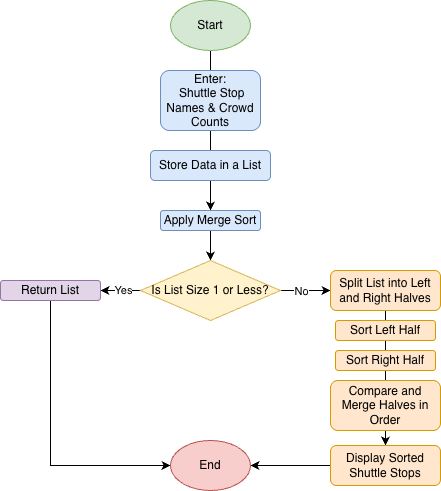

The diagram above was exported from draw.io. Its source (the exported page's mxGraphModel, read from the mxfile embedded in the PNG):
<mxGraphModel dx="600" dy="844" grid="1" gridSize="10" guides="1" tooltips="1" connect="1" arrows="1" fold="1" page="1" pageScale="1" pageWidth="850" pageHeight="1100" math="0" shadow="0">
  <root>
    <mxCell id="0" />
    <mxCell id="1" parent="0" />
    <mxCell id="HaaqzxpA4kf8XXShaIsx-22" edge="1" parent="1" source="HaaqzxpA4kf8XXShaIsx-1" style="edgeStyle=orthogonalEdgeStyle;rounded=0;orthogonalLoop=1;jettySize=auto;html=1;exitX=0.5;exitY=1;exitDx=0;exitDy=0;entryX=0.5;entryY=0;entryDx=0;entryDy=0;" target="HaaqzxpA4kf8XXShaIsx-3">
      <mxGeometry relative="1" as="geometry" />
    </mxCell>
    <mxCell id="HaaqzxpA4kf8XXShaIsx-1" parent="1" style="ellipse;whiteSpace=wrap;html=1;fillColor=#d5e8d4;strokeColor=#82b366;" value="Start" vertex="1">
      <mxGeometry height="50" width="80" x="400" y="10" as="geometry" />
    </mxCell>
    <mxCell id="HaaqzxpA4kf8XXShaIsx-9" edge="1" parent="1" source="HaaqzxpA4kf8XXShaIsx-2" style="edgeStyle=orthogonalEdgeStyle;rounded=0;orthogonalLoop=1;jettySize=auto;html=1;exitX=0.5;exitY=1;exitDx=0;exitDy=0;" target="HaaqzxpA4kf8XXShaIsx-3">
      <mxGeometry relative="1" as="geometry" />
    </mxCell>
    <mxCell id="HaaqzxpA4kf8XXShaIsx-2" parent="1" style="rounded=1;whiteSpace=wrap;html=1;fillColor=#dae8fc;strokeColor=#6c8ebf;" value="Enter:&lt;div&gt;&amp;nbsp;Shuttle Stop Names &amp;amp; Crowd Counts&lt;/div&gt;" vertex="1">
      <mxGeometry height="60" width="100" x="390" y="80" as="geometry" />
    </mxCell>
    <mxCell id="HaaqzxpA4kf8XXShaIsx-7" edge="1" parent="1" source="HaaqzxpA4kf8XXShaIsx-3" style="edgeStyle=orthogonalEdgeStyle;rounded=0;orthogonalLoop=1;jettySize=auto;html=1;exitX=0;exitY=0.5;exitDx=0;exitDy=0;entryX=1;entryY=0.5;entryDx=0;entryDy=0;" target="HaaqzxpA4kf8XXShaIsx-6">
      <mxGeometry relative="1" as="geometry" />
    </mxCell>
    <mxCell id="HaaqzxpA4kf8XXShaIsx-10" connectable="0" parent="HaaqzxpA4kf8XXShaIsx-7" style="edgeLabel;html=1;align=center;verticalAlign=middle;resizable=0;points=[];" value="Yes" vertex="1">
      <mxGeometry relative="1" x="-0.1132" y="-1" as="geometry">
        <mxPoint as="offset" />
      </mxGeometry>
    </mxCell>
    <mxCell id="HaaqzxpA4kf8XXShaIsx-17" edge="1" parent="1" source="HaaqzxpA4kf8XXShaIsx-3" style="edgeStyle=orthogonalEdgeStyle;rounded=0;orthogonalLoop=1;jettySize=auto;html=1;exitX=1;exitY=0.5;exitDx=0;exitDy=0;entryX=0;entryY=0.5;entryDx=0;entryDy=0;" target="HaaqzxpA4kf8XXShaIsx-11">
      <mxGeometry relative="1" as="geometry" />
    </mxCell>
    <mxCell id="HaaqzxpA4kf8XXShaIsx-18" connectable="0" parent="HaaqzxpA4kf8XXShaIsx-17" style="edgeLabel;html=1;align=center;verticalAlign=middle;resizable=0;points=[];" value="No" vertex="1">
      <mxGeometry relative="1" x="-0.2989" as="geometry">
        <mxPoint x="3" as="offset" />
      </mxGeometry>
    </mxCell>
    <mxCell id="HaaqzxpA4kf8XXShaIsx-3" parent="1" style="rhombus;whiteSpace=wrap;html=1;fillColor=#fff2cc;strokeColor=#d6b656;" value="Is List Size 1 or Less?" vertex="1">
      <mxGeometry height="60" width="140" x="370" y="270" as="geometry" />
    </mxCell>
    <mxCell id="HaaqzxpA4kf8XXShaIsx-23" edge="1" parent="1" source="HaaqzxpA4kf8XXShaIsx-4" style="edgeStyle=orthogonalEdgeStyle;rounded=0;orthogonalLoop=1;jettySize=auto;html=1;" target="HaaqzxpA4kf8XXShaIsx-5" value="">
      <mxGeometry relative="1" as="geometry" />
    </mxCell>
    <mxCell id="HaaqzxpA4kf8XXShaIsx-4" parent="1" style="rounded=1;whiteSpace=wrap;html=1;fillColor=#dae8fc;strokeColor=#6c8ebf;" value="Store Data in a List" vertex="1">
      <mxGeometry height="30" width="120" x="380" y="160" as="geometry" />
    </mxCell>
    <mxCell id="HaaqzxpA4kf8XXShaIsx-5" parent="1" style="rounded=1;whiteSpace=wrap;html=1;fillColor=#dae8fc;strokeColor=#6c8ebf;" value="Apply Merge Sort" vertex="1">
      <mxGeometry height="20" width="100" x="390" y="220" as="geometry" />
    </mxCell>
    <mxCell id="HaaqzxpA4kf8XXShaIsx-20" edge="1" parent="1" source="HaaqzxpA4kf8XXShaIsx-6" style="edgeStyle=orthogonalEdgeStyle;rounded=0;orthogonalLoop=1;jettySize=auto;html=1;exitX=0.5;exitY=1;exitDx=0;exitDy=0;entryX=0;entryY=0.5;entryDx=0;entryDy=0;" target="HaaqzxpA4kf8XXShaIsx-19">
      <mxGeometry relative="1" as="geometry">
        <mxPoint x="280.16666666666674" y="460" as="targetPoint" />
      </mxGeometry>
    </mxCell>
    <mxCell id="HaaqzxpA4kf8XXShaIsx-6" parent="1" style="rounded=1;whiteSpace=wrap;html=1;fillColor=#e1d5e7;strokeColor=#9673a6;" value="Return List" vertex="1">
      <mxGeometry height="20" width="100" x="230" y="290" as="geometry" />
    </mxCell>
    <mxCell id="HaaqzxpA4kf8XXShaIsx-16" edge="1" parent="1" source="HaaqzxpA4kf8XXShaIsx-11" style="edgeStyle=orthogonalEdgeStyle;rounded=0;orthogonalLoop=1;jettySize=auto;html=1;exitX=0.5;exitY=1;exitDx=0;exitDy=0;entryX=0.5;entryY=0;entryDx=0;entryDy=0;" target="HaaqzxpA4kf8XXShaIsx-15">
      <mxGeometry relative="1" as="geometry" />
    </mxCell>
    <mxCell id="HaaqzxpA4kf8XXShaIsx-11" parent="1" style="rounded=1;whiteSpace=wrap;html=1;fillColor=#ffe6cc;strokeColor=#d79b00;" value="Split List into Left and Right Halves" vertex="1">
      <mxGeometry height="40" width="110" x="560" y="280" as="geometry" />
    </mxCell>
    <mxCell id="HaaqzxpA4kf8XXShaIsx-12" parent="1" style="rounded=1;whiteSpace=wrap;html=1;fillColor=#ffe6cc;strokeColor=#d79b00;" value="Sort Left Half" vertex="1">
      <mxGeometry height="20" width="100" x="565" y="330" as="geometry" />
    </mxCell>
    <mxCell id="HaaqzxpA4kf8XXShaIsx-13" parent="1" style="rounded=1;whiteSpace=wrap;html=1;fillColor=#ffe6cc;strokeColor=#d79b00;" value="Sort Right Half" vertex="1">
      <mxGeometry height="20" width="100" x="565" y="360" as="geometry" />
    </mxCell>
    <mxCell id="HaaqzxpA4kf8XXShaIsx-14" parent="1" style="rounded=1;whiteSpace=wrap;html=1;fillColor=#ffe6cc;strokeColor=#d79b00;" value="Compare and Merge Halves in Order" vertex="1">
      <mxGeometry height="50" width="110" x="560" y="390" as="geometry" />
    </mxCell>
    <mxCell id="HaaqzxpA4kf8XXShaIsx-21" edge="1" parent="1" source="HaaqzxpA4kf8XXShaIsx-15" style="edgeStyle=orthogonalEdgeStyle;rounded=0;orthogonalLoop=1;jettySize=auto;html=1;exitX=0;exitY=0.5;exitDx=0;exitDy=0;entryX=1;entryY=0.5;entryDx=0;entryDy=0;" target="HaaqzxpA4kf8XXShaIsx-19">
      <mxGeometry relative="1" as="geometry" />
    </mxCell>
    <mxCell id="HaaqzxpA4kf8XXShaIsx-15" parent="1" style="rounded=1;whiteSpace=wrap;html=1;fillColor=#ffe6cc;strokeColor=#d79b00;" value="Display Sorted Shuttle Stops" vertex="1">
      <mxGeometry height="40" width="110" x="560" y="455" as="geometry" />
    </mxCell>
    <mxCell id="HaaqzxpA4kf8XXShaIsx-19" parent="1" style="ellipse;whiteSpace=wrap;html=1;fillColor=#f8cecc;strokeColor=#b85450;" value="End" vertex="1">
      <mxGeometry height="50" width="80" x="400" y="450" as="geometry" />
    </mxCell>
  </root>
</mxGraphModel>